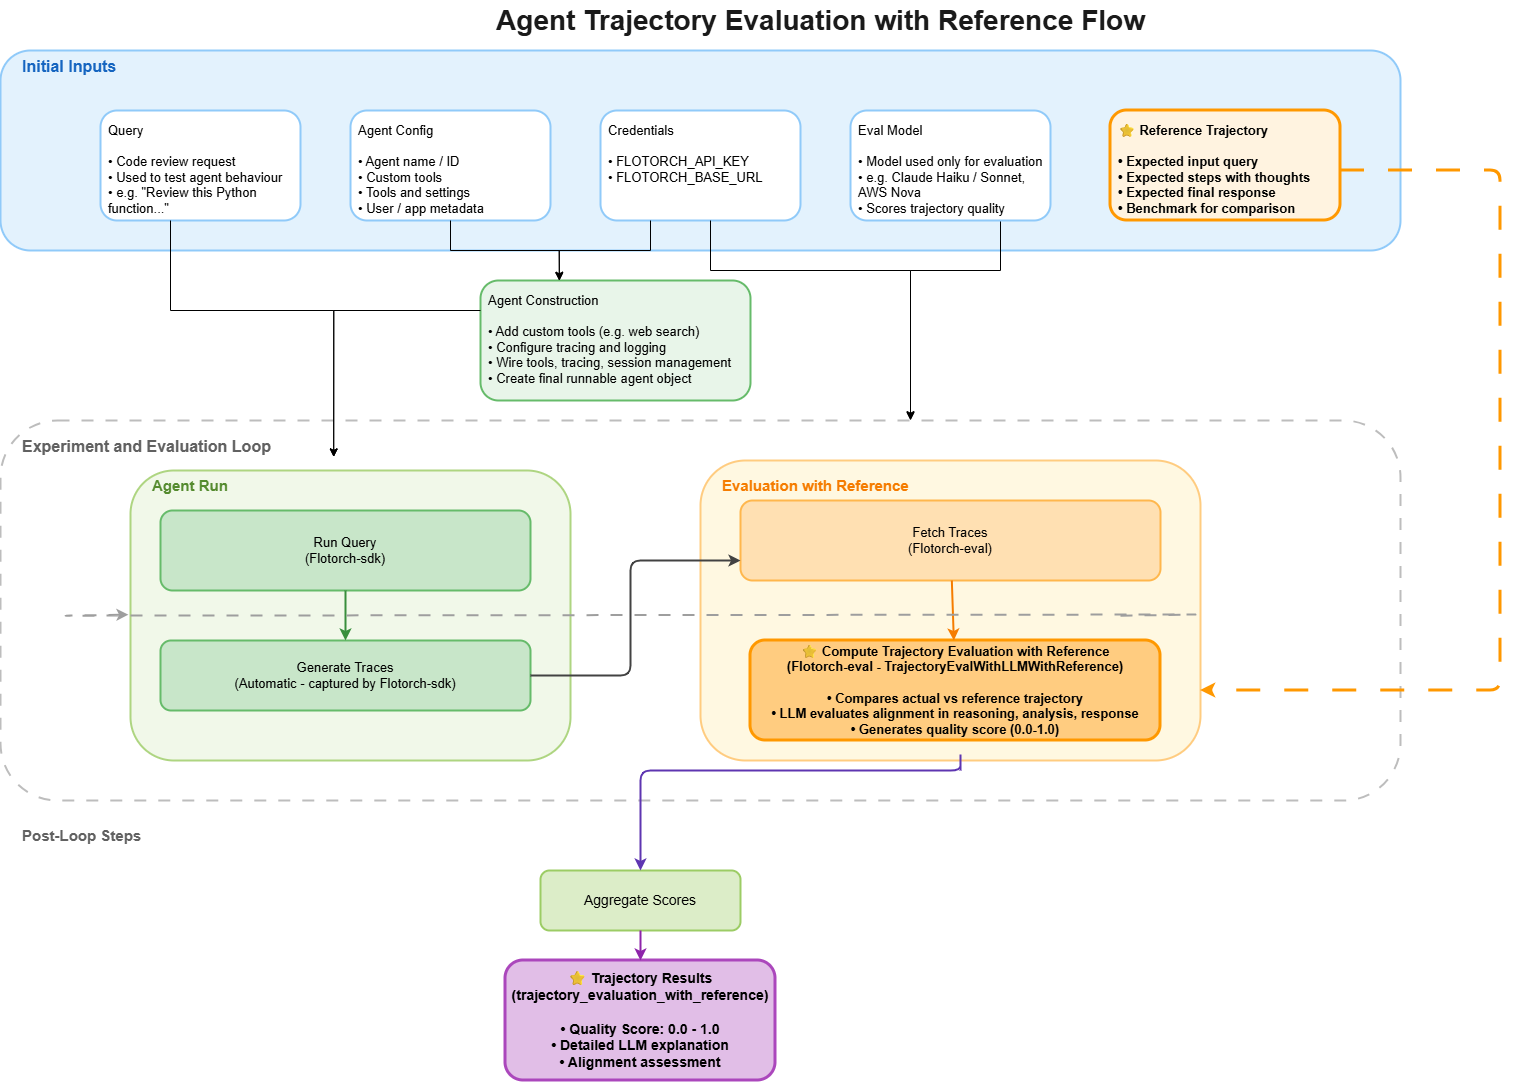

The diagram above was exported from draw.io. Its source (the exported page's mxGraphModel, read from the mxfile embedded in the PNG):
<mxGraphModel dx="1640" dy="1002" grid="1" gridSize="10" guides="1" tooltips="1" connect="1" arrows="1" fold="1" page="1" pageScale="1" pageWidth="1800" pageHeight="1400" math="0" shadow="0">
  <root>
    <mxCell id="0" />
    <mxCell id="1" parent="0" />
    <mxCell id="title" parent="1" style="text;html=1;strokeColor=none;fillColor=none;align=center;verticalAlign=middle;fontSize=28;fontStyle=1;fontColor=#1a1a1a" value="Agent Trajectory Evaluation with Reference Flow" vertex="1">
      <mxGeometry height="40" width="1400" x="200" as="geometry" />
    </mxCell>
    <mxCell id="initial-inputs-bg" parent="1" style="rounded=1;whiteSpace=wrap;html=1;fillColor=#e3f2fd;strokeColor=#90caf9;strokeWidth=2;" value="" vertex="1">
      <mxGeometry height="200" width="1400" x="80" y="50" as="geometry" />
    </mxCell>
    <mxCell id="initial-inputs-label" parent="1" style="text;html=1;strokeColor=none;fillColor=none;align=left;verticalAlign=top;fontSize=16;fontStyle=1;fontColor=#1565c0" value="Initial Inputs" vertex="1">
      <mxGeometry height="30" width="300" x="100" y="50" as="geometry" />
    </mxCell>
    <mxCell id="input-query" parent="1" style="rounded=1;whiteSpace=wrap;html=1;spacingTop=6;spacingLeft=6;fillColor=#ffffff;strokeColor=#90caf9;strokeWidth=2;fontSize=13;align=left;verticalAlign=top" value="Query&#10;&#10;• Code review request&#10;• Used to test agent behaviour&#10;• e.g. &quot;Review this Python function...&quot;" vertex="1">
      <mxGeometry height="110" width="200" x="180" y="110" as="geometry" />
    </mxCell>
    <mxCell id="input-agent-config" parent="1" style="rounded=1;whiteSpace=wrap;html=1;spacingTop=6;spacingLeft=6;fillColor=#ffffff;strokeColor=#90caf9;strokeWidth=2;fontSize=13;align=left;verticalAlign=top" value="Agent Config&#10;&#10;• Agent name / ID&#10;• Custom tools&#10;• Tools and settings&#10;• User / app metadata" vertex="1">
      <mxGeometry height="110" width="200" x="430" y="110" as="geometry" />
    </mxCell>
    <mxCell id="input-credentials" parent="1" style="rounded=1;whiteSpace=wrap;html=1;spacingTop=6;spacingLeft=6;fillColor=#ffffff;strokeColor=#90caf9;strokeWidth=2;fontSize=13;align=left;verticalAlign=top" value="Credentials&lt;br&gt;&lt;br&gt;• FLOTORCH_API_KEY&lt;br&gt;• FLOTORCH_BASE_URL&lt;div&gt;&lt;br/&gt;&lt;/div&gt;" vertex="1">
      <mxGeometry height="110" width="200" x="680" y="110" as="geometry" />
    </mxCell>
    <mxCell id="yMQqa-LMGylzksCdZgsH-18" edge="1" parent="1" source="input-eval-model" style="edgeStyle=orthogonalEdgeStyle;rounded=0;orthogonalLoop=1;jettySize=auto;html=1;exitX=0.75;exitY=1;exitDx=0;exitDy=0;">
      <mxGeometry relative="1" as="geometry">
        <Array as="points">
          <mxPoint x="1080" y="270" />
          <mxPoint x="990" y="270" />
        </Array>
        <mxPoint x="990" y="420" as="targetPoint" />
      </mxGeometry>
    </mxCell>
    <mxCell id="input-eval-model" parent="1" style="rounded=1;whiteSpace=wrap;html=1;spacingTop=6;spacingLeft=6;fillColor=#ffffff;strokeColor=#90caf9;strokeWidth=2;fontSize=13;align=left;verticalAlign=top" value="Eval Model&#10;&#10;• Model used only for evaluation&#10;• e.g. Claude Haiku / Sonnet, AWS Nova&#10;• Scores trajectory quality" vertex="1">
      <mxGeometry height="110" width="200" x="930" y="110" as="geometry" />
    </mxCell>
    <mxCell id="input-reference-trajectory" parent="1" style="rounded=1;whiteSpace=wrap;html=1;spacingTop=6;spacingLeft=6;fillColor=#fff3e0;strokeColor=#ff9800;strokeWidth=3;fontSize=13;align=left;verticalAlign=top;fontStyle=1" value="⭐ Reference Trajectory&#10;&#10;• Expected input query&#10;• Expected steps with thoughts&#10;• Expected final response&#10;• Benchmark for comparison" vertex="1">
      <mxGeometry height="110" width="230" x="1190" y="110" as="geometry" />
    </mxCell>
    <mxCell id="inputs-join-node" parent="1" style="shape=ellipse;strokeColor=none;fillColor=none;" value="" vertex="1">
      <mxGeometry height="10" width="10" x="650" y="235" as="geometry" />
    </mxCell>
    <mxCell id="agent-construct" parent="1" style="rounded=1;whiteSpace=wrap;html=1;spacingTop=6;spacingLeft=6;fillColor=#e8f5e9;strokeColor=#66bb6a;strokeWidth=2;fontSize=13;align=left;verticalAlign=top" value="Agent Construction&#10;&#10;• Add custom tools (e.g. web search)&#10;• Configure tracing and logging&#10;• Wire tools, tracing, session management&#10;• Create final runnable agent object" vertex="1">
      <mxGeometry height="120" width="270" x="560" y="280" as="geometry" />
    </mxCell>
    <mxCell id="loop-container" parent="1" style="rounded=1;whiteSpace=wrap;html=1;fillColor=#ffffff;strokeColor=#bdbdbd;strokeWidth=2;dashed=1;dashPattern=6 6;" value="" vertex="1">
      <mxGeometry height="380" width="1400" x="80" y="420" as="geometry" />
    </mxCell>
    <mxCell id="loop-label" parent="1" style="text;html=1;strokeColor=none;fillColor=none;align=left;verticalAlign=top;fontSize=16;fontStyle=1;fontColor=#616161" value="Experiment and Evaluation Loop" vertex="1">
      <mxGeometry height="30" width="400" x="100" y="430" as="geometry" />
    </mxCell>
    <mxCell id="agent-run-container" parent="1" style="rounded=1;whiteSpace=wrap;html=1;fillColor=#f1f8e9;strokeColor=#aed581;strokeWidth=2;" value="" vertex="1">
      <mxGeometry height="290" width="440" x="210" y="470" as="geometry" />
    </mxCell>
    <mxCell id="agent-run-label" parent="1" style="text;html=1;strokeColor=none;fillColor=none;align=left;verticalAlign=top;fontSize=15;fontStyle=1;fontColor=#558b2f" value="Agent Run" vertex="1">
      <mxGeometry height="30" width="200" x="230" y="470" as="geometry" />
    </mxCell>
    <mxCell id="run-query" parent="1" style="rounded=1;whiteSpace=wrap;html=1;fillColor=#c8e6c9;strokeColor=#66bb6a;strokeWidth=2;fontSize=13;align=center;verticalAlign=middle" value="Run Query&#10;(Flotorch-sdk)" vertex="1">
      <mxGeometry height="80" width="370" x="240" y="510" as="geometry" />
    </mxCell>
    <mxCell id="generate-traces" parent="1" style="rounded=1;whiteSpace=wrap;html=1;fillColor=#c8e6c9;strokeColor=#66bb6a;strokeWidth=2;fontSize=13;align=center;verticalAlign=middle" value="Generate Traces&#10;(Automatic - captured by Flotorch-sdk)" vertex="1">
      <mxGeometry height="70" width="370" x="240" y="640" as="geometry" />
    </mxCell>
    <mxCell id="edge-run-gentraces" edge="1" parent="1" source="run-query" style="endArrow=classic;rounded=1;strokeWidth=2;strokeColor=#388e3c;" target="generate-traces">
      <mxGeometry relative="1" as="geometry" />
    </mxCell>
    <mxCell id="eval-container" parent="1" style="rounded=1;whiteSpace=wrap;html=1;fillColor=#fff8e1;strokeColor=#ffcc80;strokeWidth=2;" value="" vertex="1">
      <mxGeometry height="300" width="500" x="780" y="460" as="geometry" />
    </mxCell>
    <mxCell id="eval-label" parent="1" style="text;html=1;strokeColor=none;fillColor=none;align=left;verticalAlign=top;fontSize=15;fontStyle=1;fontColor=#f57c00" value="Evaluation with Reference" vertex="1">
      <mxGeometry height="30" width="250" x="800" y="470" as="geometry" />
    </mxCell>
    <mxCell id="fetch-traces" parent="1" style="rounded=1;whiteSpace=wrap;html=1;fillColor=#ffe0b2;strokeColor=#ffb74d;strokeWidth=2;fontSize=13;align=center;verticalAlign=middle" value="Fetch Traces&#10;(Flotorch-eval)" vertex="1">
      <mxGeometry height="80" width="420" x="820" y="500" as="geometry" />
    </mxCell>
    <mxCell id="compute-trajectory" parent="1" style="rounded=1;whiteSpace=wrap;html=1;fillColor=#ffcc80;strokeColor=#ff9800;strokeWidth=3;fontSize=13;align=center;verticalAlign=middle;fontStyle=1" value="⭐ Compute Trajectory Evaluation with Reference&#10;(Flotorch-eval - TrajectoryEvalWithLLMWithReference)&#10;&#10;• Compares actual vs reference trajectory&#10;• LLM evaluates alignment in reasoning, analysis, response&#10;• Generates quality score (0.0-1.0)" vertex="1">
      <mxGeometry height="100" width="410" x="830" y="640" as="geometry" />
    </mxCell>
    <mxCell id="edge-gentraces-fetch" edge="1" parent="1" source="generate-traces" style="endArrow=classic;rounded=1;strokeWidth=2;strokeColor=#424242;exitX=1;exitY=0.5;exitDx=0;exitDy=0;">
      <mxGeometry relative="1" as="geometry">
        <Array as="points">
          <mxPoint x="710" y="675" />
          <mxPoint x="710" y="560" />
        </Array>
        <mxPoint x="820" y="560" as="targetPoint" />
      </mxGeometry>
    </mxCell>
    <mxCell id="edge-fetch-compute" edge="1" parent="1" source="fetch-traces" style="endArrow=classic;rounded=1;strokeWidth=2;strokeColor=#f57c00;" target="compute-trajectory">
      <mxGeometry relative="1" as="geometry" />
    </mxCell>
    <mxCell id="postloop-label" parent="1" style="text;html=1;strokeColor=none;fillColor=none;align=left;verticalAlign=top;fontSize=15;fontStyle=1;fontColor=#616161" value="Post-Loop Steps" vertex="1">
      <mxGeometry height="30" width="300" x="100" y="820" as="geometry" />
    </mxCell>
    <mxCell id="aggregate-scores" parent="1" style="rounded=1;whiteSpace=wrap;html=1;fillColor=#dcedc8;strokeColor=#9ccc65;strokeWidth=2;fontSize=14;align=center;verticalAlign=middle" value="Aggregate Scores" vertex="1">
      <mxGeometry height="60" width="200" x="620" y="870" as="geometry" />
    </mxCell>
    <mxCell id="trajectory-results" parent="1" style="rounded=1;whiteSpace=wrap;html=1;fillColor=#e1bee7;strokeColor=#ab47bc;strokeWidth=3;fontSize=14;align=center;verticalAlign=middle;fontStyle=1" value="⭐ Trajectory Results&#10;(trajectory_evaluation_with_reference)&#10;&#10;• Quality Score: 0.0 - 1.0&#10;• Detailed LLM explanation&#10;• Alignment assessment" vertex="1">
      <mxGeometry height="120" width="270" x="585" y="960" as="geometry" />
    </mxCell>
    <mxCell id="edge-compute-aggregate" edge="1" parent="1" style="endArrow=classic;rounded=1;strokeWidth=2;strokeColor=#5e35b1;entryX=0.5;entryY=0;entryDx=0;entryDy=0;" target="aggregate-scores">
      <mxGeometry relative="1" as="geometry">
        <Array as="points">
          <mxPoint x="1040" y="750" />
          <mxPoint x="1040" y="770" />
          <mxPoint x="720" y="770" />
        </Array>
        <mxPoint x="1040" y="770" as="sourcePoint" />
        <mxPoint x="710" y="880" as="targetPoint" />
      </mxGeometry>
    </mxCell>
    <mxCell id="edge-aggregate-results" edge="1" parent="1" source="aggregate-scores" style="endArrow=classic;rounded=1;strokeWidth=2;strokeColor=#8e24aa;" target="trajectory-results">
      <mxGeometry relative="1" as="geometry" />
    </mxCell>
    <mxCell id="edge-agent-config-to-construct" edge="1" parent="1" source="input-agent-config" style="edgeStyle=orthogonalEdgeStyle;rounded=0;orthogonalLoop=1;jettySize=auto;html=1;exitX=0.5;exitY=1;exitDx=0;exitDy=0;entryX=0.292;entryY=-0.003;entryDx=0;entryDy=0;entryPerimeter=0;" target="agent-construct">
      <mxGeometry relative="1" as="geometry" />
    </mxCell>
    <mxCell id="edge-credentials-to-construct" edge="1" parent="1" source="input-credentials" style="edgeStyle=orthogonalEdgeStyle;rounded=0;orthogonalLoop=1;jettySize=auto;html=1;exitX=0.25;exitY=1;exitDx=0;exitDy=0;entryX=0.292;entryY=0.003;entryDx=0;entryDy=0;entryPerimeter=0;" target="agent-construct">
      <mxGeometry relative="1" as="geometry" />
    </mxCell>
    <mxCell id="edge-query-to-loop" edge="1" parent="1" style="edgeStyle=orthogonalEdgeStyle;rounded=0;orthogonalLoop=1;jettySize=auto;html=1;entryX=0.783;entryY=0.88;entryDx=0;entryDy=0;entryPerimeter=0;" target="loop-label">
      <mxGeometry relative="1" as="geometry">
        <Array as="points">
          <mxPoint x="250" y="310" />
          <mxPoint x="413" y="310" />
        </Array>
        <mxPoint x="250" y="220" as="sourcePoint" />
      </mxGeometry>
    </mxCell>
    <mxCell id="edge-construct-to-loop" edge="1" parent="1" source="agent-construct" style="edgeStyle=orthogonalEdgeStyle;rounded=0;orthogonalLoop=1;jettySize=auto;html=1;exitX=0;exitY=0.25;exitDx=0;exitDy=0;entryX=0.783;entryY=0.88;entryDx=0;entryDy=0;entryPerimeter=0;" target="loop-label">
      <mxGeometry relative="1" as="geometry" />
    </mxCell>
    <mxCell id="yMQqa-LMGylzksCdZgsH-8" edge="1" parent="1" style="edgeStyle=orthogonalEdgeStyle;rounded=0;orthogonalLoop=1;jettySize=auto;html=1;">
      <mxGeometry relative="1" as="geometry">
        <Array as="points">
          <mxPoint x="790" y="270" />
          <mxPoint x="990" y="270" />
          <mxPoint x="990" y="419" />
        </Array>
        <mxPoint x="790" y="220" as="sourcePoint" />
        <mxPoint x="990" y="418" as="targetPoint" />
      </mxGeometry>
    </mxCell>
    <mxCell id="480D1s_-ZD30FkgzHaCe-1" edge="1" parent="1" style="endArrow=classic;rounded=1;strokeWidth=2;strokeColor=#9e9e9e;dashed=1;dashPattern=6 6;entryX=-0.004;entryY=0.462;entryDx=0;entryDy=0;entryPerimeter=0;">
      <mxGeometry relative="1" as="geometry">
        <Array as="points">
          <mxPoint x="1280" y="614" />
          <mxPoint x="140" y="615.1700000000001" />
        </Array>
        <mxPoint x="1200" y="615.1700000000001" as="sourcePoint" />
        <mxPoint x="208" y="614.1700000000001" as="targetPoint" />
      </mxGeometry>
    </mxCell>
    <mxCell id="a3u7ato9CF_4l0saXCC3-1" edge="1" parent="1" style="endArrow=classic;rounded=1;strokeWidth=3;strokeColor=#ff9800;dashed=1;dashPattern=8 8;">
      <mxGeometry relative="1" as="geometry">
        <Array as="points">
          <mxPoint x="1580" y="170" />
          <mxPoint x="1580" y="690" />
        </Array>
        <mxPoint x="1420" y="170" as="sourcePoint" />
        <mxPoint x="1280" y="690" as="targetPoint" />
      </mxGeometry>
    </mxCell>
  </root>
</mxGraphModel>